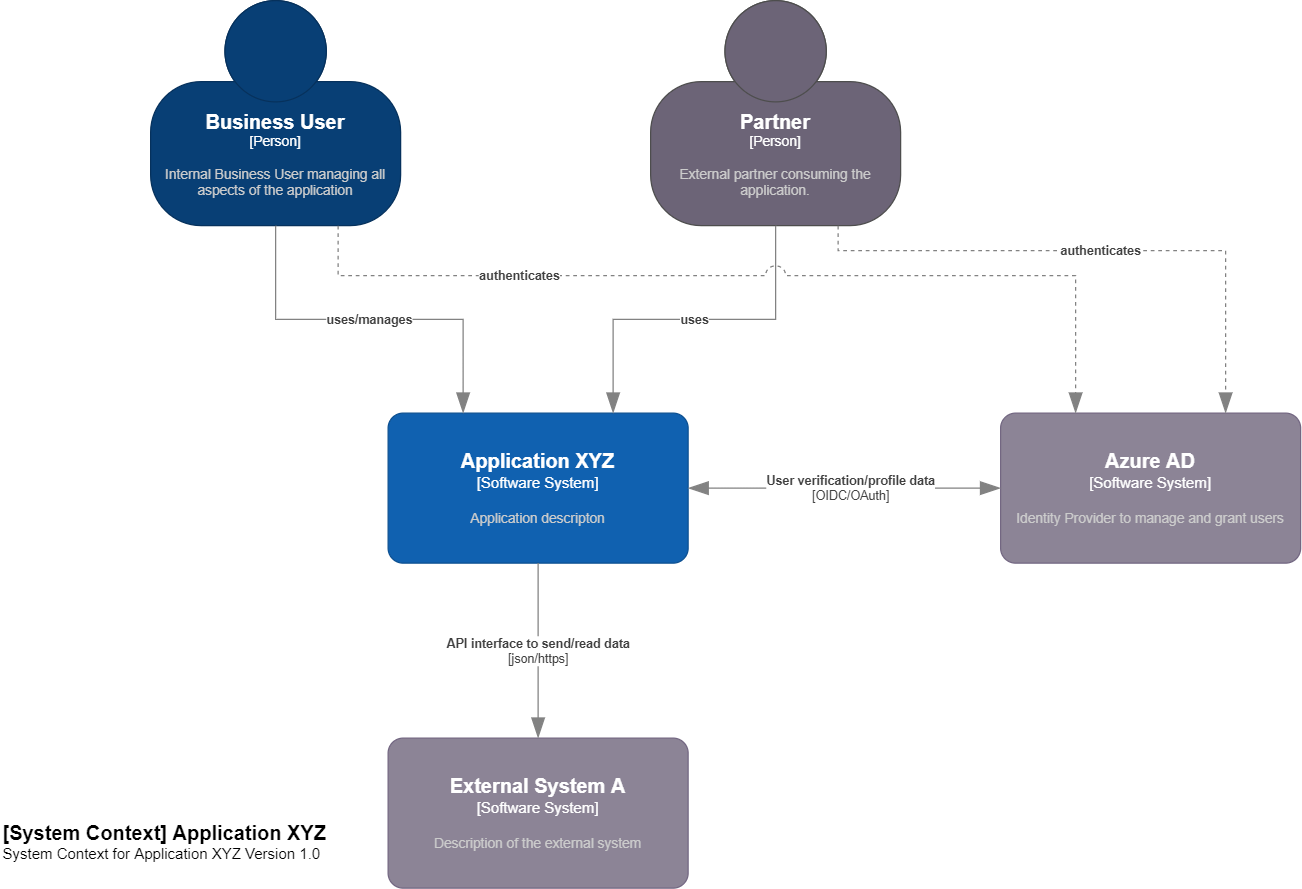

The diagram above was exported from draw.io. Its source (the exported page's mxGraphModel, read from the mxfile embedded in the PNG):
<mxGraphModel dx="2310" dy="1020" grid="1" gridSize="10" guides="1" tooltips="1" connect="1" arrows="1" fold="1" page="1" pageScale="1" pageWidth="1169" pageHeight="827" math="0" shadow="0">
  <root>
    <mxCell id="0" />
    <mxCell id="1" parent="0" />
    <object placeholders="1" c4Name="Business User" c4Type="Person" c4Description="Internal Business User managing all aspects of the application" label="&lt;font style=&quot;font-size: 16px&quot;&gt;&lt;b&gt;%c4Name%&lt;/b&gt;&lt;/font&gt;&lt;div&gt;[%c4Type%]&lt;/div&gt;&lt;br&gt;&lt;div&gt;&lt;font style=&quot;font-size: 11px&quot;&gt;&lt;font color=&quot;#cccccc&quot;&gt;%c4Description%&lt;/font&gt;&lt;/div&gt;" id="2">
      <mxCell style="html=1;fontSize=11;dashed=0;whiteSpace=wrap;fillColor=#083F75;strokeColor=#06315C;fontColor=#ffffff;shape=mxgraph.c4.person2;align=center;metaEdit=1;points=[[0.5,0,0],[1,0.5,0],[1,0.75,0],[0.75,1,0],[0.5,1,0],[0.25,1,0],[0,0.75,0],[0,0.5,0]];resizable=0;" vertex="1" parent="1">
        <mxGeometry x="-990" y="70" width="200" height="180" as="geometry" />
      </mxCell>
    </object>
    <object placeholders="1" c4Name="Partner" c4Type="Person" c4Description="External partner consuming the application." label="&lt;font style=&quot;font-size: 16px&quot;&gt;&lt;b&gt;%c4Name%&lt;/b&gt;&lt;/font&gt;&lt;div&gt;[%c4Type%]&lt;/div&gt;&lt;br&gt;&lt;div&gt;&lt;font style=&quot;font-size: 11px&quot;&gt;&lt;font color=&quot;#cccccc&quot;&gt;%c4Description%&lt;/font&gt;&lt;/div&gt;" id="3">
      <mxCell style="html=1;fontSize=11;dashed=0;whiteSpace=wrap;fillColor=#6C6477;strokeColor=#4D4D4D;fontColor=#ffffff;shape=mxgraph.c4.person2;align=center;metaEdit=1;points=[[0.5,0,0],[1,0.5,0],[1,0.75,0],[0.75,1,0],[0.5,1,0],[0.25,1,0],[0,0.75,0],[0,0.5,0]];resizable=0;" vertex="1" parent="1">
        <mxGeometry x="-590" y="70" width="200" height="180" as="geometry" />
      </mxCell>
    </object>
    <object placeholders="1" c4Name="Application XYZ" c4Type="Software System" c4Description="Application descripton" label="&lt;font style=&quot;font-size: 16px&quot;&gt;&lt;b&gt;%c4Name%&lt;/b&gt;&lt;/font&gt;&lt;div&gt;[%c4Type%]&lt;/div&gt;&lt;br&gt;&lt;div&gt;&lt;font style=&quot;font-size: 11px&quot;&gt;&lt;font color=&quot;#cccccc&quot;&gt;%c4Description%&lt;/font&gt;&lt;/div&gt;" id="4">
      <mxCell style="rounded=1;whiteSpace=wrap;html=1;labelBackgroundColor=none;fillColor=#1061B0;fontColor=#ffffff;align=center;arcSize=10;strokeColor=#0D5091;metaEdit=1;resizable=0;points=[[0.25,0,0],[0.5,0,0],[0.75,0,0],[1,0.25,0],[1,0.5,0],[1,0.75,0],[0.75,1,0],[0.5,1,0],[0.25,1,0],[0,0.75,0],[0,0.5,0],[0,0.25,0]];" vertex="1" parent="1">
        <mxGeometry x="-800" y="400" width="240" height="120" as="geometry" />
      </mxCell>
    </object>
    <object placeholders="1" c4Name="Azure AD" c4Type="Software System" c4Description="Identity Provider to manage and grant users" label="&lt;font style=&quot;font-size: 16px&quot;&gt;&lt;b&gt;%c4Name%&lt;/b&gt;&lt;/font&gt;&lt;div&gt;[%c4Type%]&lt;/div&gt;&lt;br&gt;&lt;div&gt;&lt;font style=&quot;font-size: 11px&quot;&gt;&lt;font color=&quot;#cccccc&quot;&gt;%c4Description%&lt;/font&gt;&lt;/div&gt;" id="5">
      <mxCell style="rounded=1;whiteSpace=wrap;html=1;labelBackgroundColor=none;fillColor=#8C8496;fontColor=#ffffff;align=center;arcSize=10;strokeColor=#736782;metaEdit=1;resizable=0;points=[[0.25,0,0],[0.5,0,0],[0.75,0,0],[1,0.25,0],[1,0.5,0],[1,0.75,0],[0.75,1,0],[0.5,1,0],[0.25,1,0],[0,0.75,0],[0,0.5,0],[0,0.25,0]];" vertex="1" parent="1">
        <mxGeometry x="-310" y="400" width="240" height="120" as="geometry" />
      </mxCell>
    </object>
    <object placeholders="1" c4Name="External System A" c4Type="Software System" c4Description="Description of the external system" label="&lt;font style=&quot;font-size: 16px&quot;&gt;&lt;b&gt;%c4Name%&lt;/b&gt;&lt;/font&gt;&lt;div&gt;[%c4Type%]&lt;/div&gt;&lt;br&gt;&lt;div&gt;&lt;font style=&quot;font-size: 11px&quot;&gt;&lt;font color=&quot;#cccccc&quot;&gt;%c4Description%&lt;/font&gt;&lt;/div&gt;" id="6">
      <mxCell style="rounded=1;whiteSpace=wrap;html=1;labelBackgroundColor=none;fillColor=#8C8496;fontColor=#ffffff;align=center;arcSize=10;strokeColor=#736782;metaEdit=1;resizable=0;points=[[0.25,0,0],[0.5,0,0],[0.75,0,0],[1,0.25,0],[1,0.5,0],[1,0.75,0],[0.75,1,0],[0.5,1,0],[0.25,1,0],[0,0.75,0],[0,0.5,0],[0,0.25,0]];" vertex="1" parent="1">
        <mxGeometry x="-800" y="660" width="240" height="120" as="geometry" />
      </mxCell>
    </object>
    <object placeholders="1" c4Type="Relationship" c4Description="uses/manages" label="&lt;div style=&quot;text-align: left&quot;&gt;&lt;div style=&quot;text-align: center&quot;&gt;&lt;b&gt;%c4Description%&lt;/b&gt;&lt;/div&gt;" id="8">
      <mxCell style="endArrow=blockThin;html=1;fontSize=10;fontColor=#404040;strokeWidth=1;endFill=1;strokeColor=#828282;elbow=vertical;metaEdit=1;endSize=14;startSize=14;jumpStyle=arc;jumpSize=16;rounded=0;edgeStyle=orthogonalEdgeStyle;exitX=0.5;exitY=1;exitDx=0;exitDy=0;exitPerimeter=0;entryX=0.25;entryY=0;entryDx=0;entryDy=0;entryPerimeter=0;" edge="1" parent="1" source="2" target="4">
        <mxGeometry width="240" relative="1" as="geometry">
          <mxPoint x="-1000" y="360" as="sourcePoint" />
          <mxPoint x="-760" y="360" as="targetPoint" />
        </mxGeometry>
      </mxCell>
    </object>
    <object placeholders="1" c4Name="[System Context] Application XYZ" c4Type="ContainerScopeBoundary" c4Description="System Context for Application XYZ Version 1.0" label="&lt;font style=&quot;font-size: 16px&quot;&gt;&lt;b&gt;&lt;div style=&quot;text-align: left&quot;&gt;%c4Name%&lt;/div&gt;&lt;/b&gt;&lt;/font&gt;&lt;div style=&quot;text-align: left&quot;&gt;%c4Description%&lt;/div&gt;" id="9">
      <mxCell style="text;html=1;strokeColor=none;fillColor=none;align=left;verticalAlign=top;whiteSpace=wrap;rounded=0;metaEdit=1;allowArrows=0;resizable=1;rotatable=0;connectable=0;recursiveResize=0;expand=0;pointerEvents=0;points=[[0.25,0,0],[0.5,0,0],[0.75,0,0],[1,0.25,0],[1,0.5,0],[1,0.75,0],[0.75,1,0],[0.5,1,0],[0.25,1,0],[0,0.75,0],[0,0.5,0],[0,0.25,0]];" vertex="1" parent="1">
        <mxGeometry x="-1110" y="720" width="290" height="40" as="geometry" />
      </mxCell>
    </object>
    <object placeholders="1" c4Type="Relationship" c4Description="uses" label="&lt;div style=&quot;text-align: left&quot;&gt;&lt;div style=&quot;text-align: center&quot;&gt;&lt;b&gt;%c4Description%&lt;/b&gt;&lt;/div&gt;" id="10">
      <mxCell style="endArrow=blockThin;html=1;fontSize=10;fontColor=#404040;strokeWidth=1;endFill=1;strokeColor=#828282;elbow=vertical;metaEdit=1;endSize=14;startSize=14;jumpStyle=arc;jumpSize=16;rounded=0;edgeStyle=orthogonalEdgeStyle;exitX=0.5;exitY=1;exitDx=0;exitDy=0;exitPerimeter=0;entryX=0.75;entryY=0;entryDx=0;entryDy=0;entryPerimeter=0;" edge="1" parent="1" source="3" target="4">
        <mxGeometry width="240" relative="1" as="geometry">
          <mxPoint x="-900" y="310" as="sourcePoint" />
          <mxPoint x="-780" y="420" as="targetPoint" />
        </mxGeometry>
      </mxCell>
    </object>
    <object placeholders="1" c4Type="Relationship" c4Technology="json/https" c4Description="API interface to send/read data" label="&lt;div style=&quot;text-align: left&quot;&gt;&lt;div style=&quot;text-align: center&quot;&gt;&lt;b&gt;%c4Description%&lt;/b&gt;&lt;/div&gt;&lt;div style=&quot;text-align: center&quot;&gt;[%c4Technology%]&lt;/div&gt;&lt;/div&gt;" id="12">
      <mxCell style="endArrow=blockThin;html=1;fontSize=10;fontColor=#404040;strokeWidth=1;endFill=1;strokeColor=#828282;elbow=vertical;metaEdit=1;endSize=14;startSize=14;jumpStyle=arc;jumpSize=16;rounded=0;edgeStyle=orthogonalEdgeStyle;exitX=0.5;exitY=1;exitDx=0;exitDy=0;exitPerimeter=0;" edge="1" parent="1" source="4" target="6">
        <mxGeometry width="240" relative="1" as="geometry">
          <mxPoint x="-780" y="460" as="sourcePoint" />
          <mxPoint x="-540" y="460" as="targetPoint" />
        </mxGeometry>
      </mxCell>
    </object>
    <object placeholders="1" c4Type="Relationship" c4Technology="OIDC/OAuth" c4Description="User verification/profile data" label="&lt;div style=&quot;text-align: left&quot;&gt;&lt;div style=&quot;text-align: center&quot;&gt;&lt;b&gt;%c4Description%&lt;/b&gt;&lt;/div&gt;&lt;div style=&quot;text-align: center&quot;&gt;[%c4Technology%]&lt;/div&gt;&lt;/div&gt;" id="14">
      <mxCell style="endArrow=blockThin;html=1;fontSize=10;fontColor=#404040;strokeWidth=1;endFill=1;strokeColor=#828282;elbow=vertical;metaEdit=1;endSize=14;startSize=14;jumpStyle=arc;jumpSize=16;rounded=0;edgeStyle=orthogonalEdgeStyle;exitX=1;exitY=0.5;exitDx=0;exitDy=0;exitPerimeter=0;entryX=0;entryY=0.5;entryDx=0;entryDy=0;entryPerimeter=0;startArrow=blockThin;startFill=1;" edge="1" parent="1" source="4" target="5">
        <mxGeometry x="0.037" width="240" relative="1" as="geometry">
          <mxPoint x="-710" y="544" as="sourcePoint" />
          <mxPoint x="-670" y="670" as="targetPoint" />
          <mxPoint as="offset" />
        </mxGeometry>
      </mxCell>
    </object>
    <object placeholders="1" c4Type="Relationship" c4Description="authenticates" label="&lt;div style=&quot;text-align: left&quot;&gt;&lt;div style=&quot;text-align: center&quot;&gt;&lt;b&gt;%c4Description%&lt;/b&gt;&lt;/div&gt;" id="16">
      <mxCell style="endArrow=blockThin;html=1;fontSize=10;fontColor=#404040;strokeWidth=1;endFill=1;strokeColor=#828282;elbow=vertical;metaEdit=1;endSize=14;startSize=14;jumpStyle=arc;jumpSize=16;rounded=0;edgeStyle=orthogonalEdgeStyle;exitX=0.75;exitY=1;exitDx=0;exitDy=0;exitPerimeter=0;dashed=1;entryX=0.25;entryY=0;entryDx=0;entryDy=0;entryPerimeter=0;" edge="1" parent="1" source="2" target="5">
        <mxGeometry x="-0.5" width="240" relative="1" as="geometry">
          <mxPoint x="-880" y="260" as="sourcePoint" />
          <mxPoint x="-290" y="360" as="targetPoint" />
          <Array as="points">
            <mxPoint x="-840" y="290" />
            <mxPoint x="-250" y="290" />
          </Array>
          <mxPoint as="offset" />
        </mxGeometry>
      </mxCell>
    </object>
    <object placeholders="1" c4Type="Relationship" c4Description="authenticates" label="&lt;div style=&quot;text-align: left&quot;&gt;&lt;div style=&quot;text-align: center&quot;&gt;&lt;b&gt;%c4Description%&lt;/b&gt;&lt;/div&gt;" id="17">
      <mxCell style="endArrow=blockThin;html=1;fontSize=10;fontColor=#404040;strokeWidth=1;endFill=1;strokeColor=#828282;elbow=vertical;metaEdit=1;endSize=14;startSize=14;jumpStyle=arc;jumpSize=16;rounded=0;edgeStyle=orthogonalEdgeStyle;exitX=0.75;exitY=1;exitDx=0;exitDy=0;exitPerimeter=0;entryX=0.75;entryY=0;entryDx=0;entryDy=0;entryPerimeter=0;dashed=1;" edge="1" parent="1" source="3" target="5">
        <mxGeometry width="240" relative="1" as="geometry">
          <mxPoint x="-830" y="260" as="sourcePoint" />
          <mxPoint x="-180" y="410" as="targetPoint" />
          <Array as="points">
            <mxPoint x="-440" y="270" />
            <mxPoint x="-130" y="270" />
          </Array>
          <mxPoint as="offset" />
        </mxGeometry>
      </mxCell>
    </object>
  </root>
</mxGraphModel>